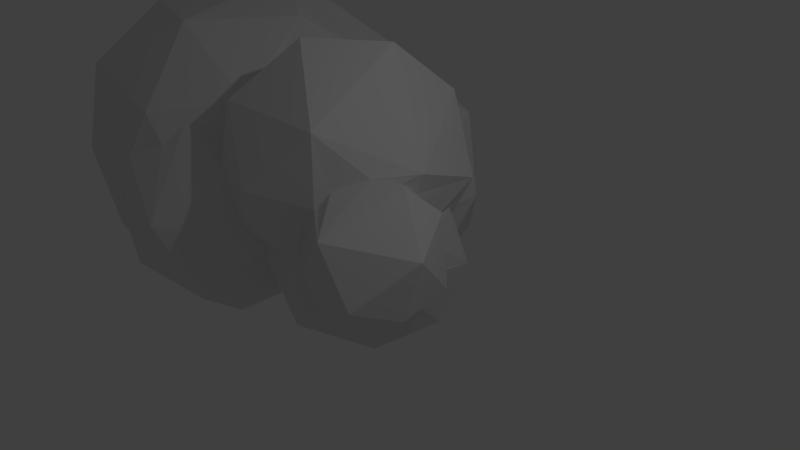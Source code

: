# Source: Cloud9.blend  (saved by Blender 2.75.0; exported with 4.5.12 LTS)
import bpy
from mathutils import Matrix  # noqa: F401  (used for matrix-valued properties, if any)

bpy.ops.wm.read_factory_settings(use_empty=True)
scene = bpy.context.scene
scene.name = 'Scene'

# ---- collections
col_collection_1 = bpy.data.collections.new('Collection 1'); scene.collection.children.link(col_collection_1)

# ---- materials (node trees are filled in below, after node groups)
mat_material_001 = bpy.data.materials.new('Material.001')
mat_material_001.alpha_threshold = 0.0
mat_material_001.roughness = 0.5

# ---- material node trees
mat_material_001.use_nodes = True; mat_material_001.node_tree.nodes.clear()
_N = mat_material_001.node_tree.nodes; _L = mat_material_001.node_tree.links
n0 = _N.new('ShaderNodeOutputMaterial'); n0.name = 'Material Output'; n0.location = (300, 300)
n1 = _N.new('ShaderNodeBsdfDiffuse'); n1.name = 'Diffuse BSDF'; n1.location = (10, 300)
_L.new(n1.outputs[0], n0.inputs[0])
n0.is_active_output = True

# ---- world
world_world = bpy.data.worlds.new('World'); scene.world = world_world
world_world.color = (0.05088, 0.05088, 0.05088)
world_world.use_sun_shadow = False
world_world.sun_shadow_jitter_overblur = 0.0
world_world.cycles.sampling_method = 'MANUAL'
world_world.cycles.sample_map_resolution = 256

# ---- cameras
cam_camera = bpy.data.cameras.new('Camera')
cam_camera.clip_end = 100.0
cam_camera.lens = 35.0
cam_camera.sensor_width = 32.0
cam_camera.sensor_height = 18.0
cam_camera.ortho_scale = 7.314
cam_camera.dof.focus_distance = 0.0

# ---- lights
light_lamp = bpy.data.lights.new('Lamp', 'POINT')
light_lamp.transmission_factor = 0.0
light_lamp.cutoff_distance = 30.0
light_lamp.energy = 100.0
light_lamp.shadow_buffer_clip_start = 1.001
light_lamp.shadow_soft_size = 0.1
light_lamp.shadow_maximum_resolution = 0.006
light_lamp.use_absolute_resolution = True
light_lamp.cycles.use_multiple_importance_sampling = False

# ---- meshes
me_icosphere_005 = bpy.data.meshes.new('Icosphere.005')
me_icosphere_005.from_pydata([(0.4253, -0.309, -0.8507), (-0.07502, -0.2695, -0.999), (-0.5257, 5.96e-08, -0.8507), (0.4253, 0.1278, -0.8507), (0.3777, 0.2744, -0.8674), (0.3965, -0.3976, -0.7931), (0.3698, -0.3934, -0.8025), (0.3302, -0.4062, -0.8025), (0.1439, -0.5925, -0.7111), (-0.1625, 0.5, -0.8507), (0.7672, 0.4522, -0.9362), (0.4599, -0.04779, -0.8242), (0.2944, 0.3515, -0.8507), (0.3015, 0.3297, -0.8572), (0.06681, -0.7329, -0.6004), (0.03641, -0.8265, -0.4928), (-0.5215, -0.724, -0.5238), (0.4929, -0.3581, -0.7592), (0.3489, -0.4, -0.8078), (0.2004, -0.6829, -0.7103), (-0.8497, 0.2723, -0.5238), (0.4671, -0.06198, -0.8187), (0.1788, 0.5721, -0.7333), (0.1715, -0.962, -0.4475), (0.01951, -0.8326, -0.4765), (0.63, -0.6081, -0.7111), (0.5194, -0.3118, -0.7499), (-0.9511, -0.309, 1.863e-09), (-0.5878, -0.809, 1.863e-09), (0.9194, 0.08498, -0.8187), (0.6162, -0.1703, -0.7048), (0.1278, 0.8194, -0.5061), (0.1011, 0.7799, -0.5492), (0.1188, 0.7257, -0.6116), (-0.01446, -0.9372, -0.1805), (0.63, -0.2043, -0.7111), (0.5461, -0.2652, -0.7406), (-0.4669, 0.8923, -0.2375), (-0.9511, 0.309, 1.863e-09), (2.384e-07, -1.0, 1.863e-09), (0.7961, -0.2947, -0.572), (0.6508, -0.1892, -0.6829), (0.6223, -0.1807, -0.6958), (0.6203, -0.1807, -0.6963), (2.384e-07, 1.0, 1.863e-09), (0.09875, 0.9283, -0.1975), (0.09789, 0.9116, -0.2452), (0.4068, 0.9011, -0.6989), (0.8946, -0.4159, -0.509), (0.8911, -0.394, -0.5116), (0.6009, -0.1949, -0.7111), (0.6967, -0.8765, -0.4975), (-0.8475, 0.2792, 0.5238), (-0.5274, -0.7197, 0.5238), (1.256, 0.3297, -0.5614), (1.061, -0.01767, -0.6276), (0.9549, -0.1235, -0.6097), (0.8982, -0.2106, -0.5734), (0.8842, -0.2535, -0.5455), (0.1006, 0.9548, -0.1335), (1.0, 0.8998, -0.5598), (0.001105, -0.9456, -0.1553), (0.8924, -0.459, -0.4939), (0.8934, -0.4661, -0.4899), (0.8889, -0.3873, -0.5112), (0.5618, -1.052, -0.04741), (0.003618, 0.8923, 0.5238), (0.2764, -0.8506, 0.4472), (1.217, 0.1678, -0.5372), (1.151, 0.12, -0.5875), (1.096, 0.05151, -0.6183), (0.8879, -0.3841, -0.511), (0.8571, -0.2944, -0.5089), (0.1048, 0.9449, -0.1047), (0.838, 1.116, -0.1026), (0.05915, -0.957, -0.1183), (0.9554, -0.6253, -0.1908), (0.9471, -0.6319, -0.2165), (0.9475, -0.6281, -0.2102), (0.966, -0.6181, -0.1567), (0.9654, -0.6192, -0.1553), (-0.4253, 0.309, 0.8507), (-0.4253, -0.309, 0.8507), (0.1611, -0.923, 0.185), (0.1625, -0.5, 0.8507), (1.336, 0.5745, -0.145), (1.267, 0.2317, -0.4601), (0.1695, 0.9449, 1.863e-09), (0.1323, -0.957, 1.863e-09), (0.9672, -0.6189, -0.1567), (0.935, -0.7368, -0.02477), (0.8834, -0.6929, -0.0346), (0.1694, -0.9275, 0.1911), (0.2411, 0.8885, 0.2487), (0.1461, -0.9348, 0.1329), (0.6497, -0.5328, 0.5184), (0.6456, -0.5251, 0.5282), (0.6463, -0.5074, 0.5446), (0.6487, -0.5, 0.5501), (1.336, 0.2785, -0.145), (1.321, 0.2932, -0.2204), (1.308, 0.2345, -0.4962), (0.5854, 1.036, 0.2699), (0.9722, -0.6223, -0.1565), (0.3871, -0.8358, 0.2882), (0.4578, -0.7324, 0.4008), (0.3335, 0.8446, 0.3532), (0.4613, 0.6445, 0.5287), (0.08847, 0.2723, 0.9943), (0.2419, -0.8901, 0.2353), (0.4602, -0.7302, 0.4005), (0.6517, -0.3876, 0.5988), (0.5257, 0.0, 0.8507), (1.326, 0.2825, -0.06596), (1.331, 0.2747, -0.1041), (1.128, 0.7257, 0.2714), (1.249, -0.6906, -0.0953), (0.9978, -0.6346, -0.1441), (1.196, -0.6888, -0.09421), (0.8773, -0.6958, -0.01741), (0.7336, -0.706, 0.2498), (0.3396, 0.8422, 0.3564), (0.4449, 0.7072, 0.4794), (0.4579, -0.7318, 0.4008), (0.6518, -0.612, 0.3352), (0.6629, -0.578, 0.3931), (0.6447, -0.2517, 0.6464), (1.318, 0.313, -0.006227), (1.368, 0.2566, -0.0588), (1.328, 0.2675, -0.07803), (1.296, 0.356, 0.1712), (1.273, 0.3722, 0.2159), (0.6401, 0.669, 0.5474), (1.279, -0.6992, -0.08531), (1.11, -0.8313, 0.2581), (0.8218, -0.7217, 0.1377), (0.455, -0.7352, 0.3981), (0.7649, -0.7141, 0.2194), (0.7215, -0.6877, 0.2581), (0.6015, 0.388, 0.6296), (0.6363, 0.3402, 0.6296), (1.669, 0.1685, 0.197), (1.567, 0.1312, -0.02794), (1.536, 0.1534, -0.03019), (1.427, 0.2321, -0.02016), (1.229, 0.3952, 0.2581), (1.002, 0.3382, 0.5232), (0.9943, 0.3361, 0.5287), (1.289, -0.6881, -0.08501), (0.8049, -0.7262, 0.1893), (1.419, -0.7117, 0.1621), (0.8158, -0.7227, 0.1601), (0.7382, -0.703, 0.2409), (0.7981, -0.7217, 0.1955), (0.6374, 0.3297, 0.6314), (0.9629, 0.3297, 0.5389), (0.9708, 0.3329, 0.5361), (0.6652, -0.5936, 0.3352), (0.7762, -0.654, 0.5895), (0.7419, 0.04703, 0.7155), (0.7065, 0.0, 0.6528), (1.558, 0.1359, -0.02961), (1.156, 0.4087, 0.3333), (1.32, -0.6828, -0.06766), (1.431, -0.7117, 0.1817), (1.416, -0.7105, 0.1523), (0.9321, 0.3214, 0.5648), (0.7112, 0.09088, 0.621), (1.037, -0.3847, 0.8956), (1.57, 0.1256, -0.026), (1.672, -0.1255, 0.05006), (1.623, 0.04194, 0.05363), (1.62, 0.05072, 0.05294), (1.618, 0.05432, 0.05036), (1.44, 0.266, 0.5832), (1.322, -0.6825, -0.06669), (1.374, -0.6819, 0.01739), (1.373, -0.6674, -0.0197), (0.7919, 0.2198, 0.5648), (0.7366, 0.1692, 0.5701), (1.44, -0.6567, 0.5895), (1.672, -0.1257, 0.05011), (1.749, -0.2534, 0.3641), (1.699, -0.8514, 0.2101), (1.438, -0.7105, 0.1882), (1.382, -0.6716, -0.04862), (1.377, -0.6707, -0.02881), (1.324, -0.04297, 0.8639), (1.672, -0.1321, 0.05167), (1.711, -0.2713, 0.2581), (1.491, -0.7016, 0.2449), (1.403, -0.6751, -0.1239), (1.672, -0.1402, 0.05362), (1.706, -0.3109, 0.3033), (1.698, -0.2103, 0.1899), (1.857, -0.8217, -0.09538), (1.502, -0.6825, 0.2581), (1.528, -0.6251, 0.3244), (1.412, -0.7387, -0.09466), (1.674, -0.1654, 0.05976), (1.797, -0.4225, 0.363), (1.703, -0.3408, 0.3244), (1.703, -0.347, 0.3264), (1.59, -0.7727, -0.2355), (1.524, -0.6322, 0.3183), (1.42, -0.6757, -0.1698), (1.689, -0.1583, 0.04064), (1.627, -0.4767, 0.3615), (1.558, -0.6115, -0.2896), (1.432, -0.6735, -0.1843), (1.482, -0.662, -0.2204), (1.538, -0.6346, -0.267), (2.046, -0.5581, 0.1311), (1.637, -0.4872, 0.3771), (1.914, -0.2641, -0.1737), (1.709, -0.1616, 0.01739), (1.707, -0.1617, 0.02165), (1.863, -0.2501, 0.2064), (1.758, -0.5721, -0.3414), (1.593, -0.5804, -0.306), (1.639, -0.5114, -0.3332), (1.757, -0.2188, -0.1751), (1.745, -0.2015, -0.1229), (1.733, -0.1793, -0.03125), (1.664, -0.4771, -0.3332), (1.981, -0.6121, -0.1716), (1.749, -0.2132, -0.1559), (1.713, -0.4144, -0.3069), (1.733, -0.369, -0.2896), (1.75, -0.2147, -0.1601), (1.748, -0.3444, -0.2682), (1.757, -0.2816, -0.2204), (1.753, -0.2317, -0.1852), (1.582, -0.4451, -0.5877), (0.9831, -0.2106, -0.6663), (1.656, -0.05144, -0.571), (1.299, -0.7274, -0.3879), (1.212, -0.06784, -0.7416), (0.8943, -0.469, -0.4939), (1.135, -0.59, -0.5877), (1.693, 0.1213, -0.2708)], [], [(3, 0, 1), (1, 0, 5, 6, 18, 7, 8, 19), (1, 2, 9), (2, 1, 16), (3, 4, 13, 10, 11), (3, 11, 21, 30, 0), (1, 9, 12, 13, 4), (1, 19, 14, 15, 16), (5, 0, 17), (6, 5, 17, 26, 36, 35, 25, 18), (18, 19, 8), (9, 2, 20), (2, 16, 20), (12, 22, 47, 10, 13), (15, 14, 19, 23, 24), (24, 34, 61, 75, 39, 16, 15), (17, 0, 26), (18, 25, 19), (9, 20, 37), (20, 16, 27), (10, 29, 21), (9, 37, 31, 32, 33, 22), (26, 0, 36), (19, 25, 51), (19, 51, 23), (20, 27, 38), (27, 16, 28), (16, 39, 28), (21, 29, 40, 41, 42, 43, 30), (0, 30, 43, 50, 36), (31, 37, 44, 45, 46), (32, 31, 46, 59, 47), (24, 23, 34), (25, 35, 49), (23, 51, 65), (37, 20, 38), (38, 27, 52), (27, 28, 53), (28, 39, 53), (54, 29, 10), (40, 29, 55, 56, 57, 58, 72), (41, 40, 64, 49, 35), (41, 35, 42), (35, 50, 43), (45, 44, 87, 73, 59), (59, 46, 45), (23, 65, 61), (51, 25, 48, 62, 63), (44, 37, 66), (37, 38, 52), (27, 53, 52), (39, 67, 53), (54, 10, 60), (55, 29, 54, 68, 69, 70), (10, 47, 60), (64, 40, 72), (60, 47, 74), (65, 92, 94, 88, 75, 61), (76, 51, 63, 238, 77, 78), (79, 80, 65, 51, 76), (37, 52, 66), (52, 53, 82), (67, 39, 88, 94, 83, 92, 109, 104), (53, 67, 84), (54, 60, 85), (47, 59, 74), (73, 87, 93, 102, 59), (88, 39, 75), (89, 90, 91, 80, 79), (80, 91, 119, 135, 151, 149, 65), (106, 93, 87, 44, 66, 121), (66, 52, 81), (81, 52, 82), (82, 53, 84), (67, 95, 96, 97, 98, 84), (86, 54, 85, 99, 100, 101), (60, 74, 85), (74, 59, 102), (103, 90, 89), (136, 104, 109, 92, 65, 105), (65, 149, 105), (132, 107, 122, 66, 108), (108, 66, 81), (81, 82, 108), (82, 84, 108), (94, 92, 83), (95, 67, 104, 136, 105, 123, 110, 124, 125), (95, 125, 157, 138, 120, 158, 96), (96, 158, 97), (97, 158, 168, 126, 111, 98), (111, 112, 84), (99, 85, 130, 127, 113, 129, 114), (85, 74, 115), (74, 102, 115), (116, 133, 90, 103, 117, 118), (91, 90, 119), (105, 149, 153, 137, 152, 120, 138, 157, 124, 110), (106, 102, 93), (84, 112, 108), (111, 126, 159, 160, 112), (113, 128, 129), (130, 85, 115), (115, 102, 132), (90, 133, 134), (119, 90, 135), (121, 66, 122), (106, 121, 122, 107, 132, 102), (112, 140, 139, 132, 108), (123, 105, 110), (127, 141, 142, 143, 144, 128, 113), (130, 131, 145, 141, 127), (131, 115, 146, 162, 145), (146, 115, 132), (134, 133, 165, 150, 164, 184, 190), (147, 132, 139, 140, 154, 155, 156), (140, 112, 160, 167, 179, 154), (157, 125, 124), (143, 142, 161), (156, 166, 174, 162, 146, 147), (163, 133, 148), (137, 120, 152), (137, 153, 149, 151, 135, 90, 134, 120), (155, 154, 179, 178, 166), (166, 156, 155), (120, 134, 158), (159, 167, 160), (169, 142, 141, 170, 171, 172, 173), (174, 141, 145), (175, 133, 163), (150, 198, 183), (176, 198, 150), (177, 176, 165, 133, 175), (134, 180, 158), (158, 180, 168), (187, 159, 168), (166, 178, 179, 167, 159), (170, 141, 181), (141, 174, 182), (174, 166, 187), (164, 183, 204, 196, 190, 184), (134, 190, 180), (185, 198, 176, 177, 186), (187, 166, 159), (181, 141, 188), (141, 182, 202, 201, 193, 189), (182, 174, 187), (203, 183, 198), (168, 180, 187), (188, 141, 192), (189, 194, 199, 192, 141), (180, 182, 187), (203, 195, 183), (180, 190, 196, 204, 197, 213, 207, 182), (193, 200, 217, 194, 189), (195, 212, 183), (194, 217, 206), (201, 200, 193), (202, 182, 207, 213, 200, 201), (208, 203, 198, 209, 210, 211), (203, 218, 195), (197, 183, 213), (183, 212, 200), (209, 198, 205), (214, 215, 216, 206, 217), (218, 203, 208, 219, 220), (218, 225, 195), (225, 212, 195), (183, 200, 213), (214, 221, 222, 223, 215), (224, 218, 220), (212, 217, 200), (212, 214, 217), (222, 221, 226), (218, 224, 227, 228, 214), (225, 218, 214), (226, 221, 229), (214, 228, 230, 231, 232, 221), (225, 214, 212), (237, 233, 239), (237, 239, 234), (233, 237, 235), (239, 233, 236), (234, 239, 238), (237, 234, 56, 55, 70), (234, 238, 62, 48, 49, 64, 71, 72, 58, 57), (235, 237, 101), (236, 233, 219, 208, 211), (69, 237, 70), (56, 234, 57), (238, 239, 77), (233, 235, 230, 228, 227), (237, 69, 68, 86, 101), (239, 236, 77), (233, 227, 224, 220, 219), (235, 240, 231), (235, 101, 240), (77, 236, 118), (236, 210, 209, 205, 198, 191, 185, 186), (231, 240, 223, 222, 226, 229, 221, 232), (77, 117, 103, 89, 79, 76, 78), (236, 186, 177, 175, 163, 148, 133, 116, 118), (240, 172, 171, 216, 215, 223), (240, 144, 143, 161, 142, 169, 173), (240, 100, 99, 114, 129, 128, 144), (216, 171, 170, 181, 188, 192, 199, 206), (4, 3, 1), (7, 18, 8), (12, 9, 22), (11, 10, 21), (33, 47, 22), (32, 47, 33), (48, 25, 49), (50, 35, 36), (42, 35, 43), (34, 23, 61), (71, 64, 72), (68, 54, 86), (98, 111, 84), (131, 130, 115), (147, 146, 132), (126, 168, 159), (162, 174, 145), (164, 150, 183), (165, 176, 150), (191, 198, 185), (197, 204, 183), (199, 194, 206), (62, 238, 63), (211, 210, 236), (230, 235, 231), (117, 77, 118), (172, 240, 173), (100, 240, 101)])
me_icosphere_005.materials.append(mat_material_001)
me_icosphere_005.use_remesh_preserve_volume = False
me_icosphere_005.use_remesh_preserve_attributes = False
me_icosphere_005.use_mirror_vertex_groups = False
me_icosphere_005.update()

# ---- objects
ob_icosphere_005 = bpy.data.objects.new('Icosphere.005', me_icosphere_005)
ob_lamp = bpy.data.objects.new('Lamp', light_lamp)
ob_camera = bpy.data.objects.new('Camera', cam_camera)

# ---- transforms, parenting, visibility, modifiers, constraints
ob_icosphere_005.location = (-4.641, 1.417, -0.0482)
ob_icosphere_005.scale = (2.771, 2.771, 2.771)
ob_icosphere_005.lineart.crease_threshold = 0.0
ob_lamp.location = (4.076, 1.005, 5.904)
ob_lamp.rotation_euler = (0.6503, 0.05522, 1.866)
ob_lamp.lock_rotations_4d = False
ob_lamp.empty_display_type = 'ARROWS'
ob_lamp.color = (0.0, 0.0, 0.0, 0.0)
ob_lamp.lineart.crease_threshold = 0.0
ob_camera.location = (7.481, -6.508, 5.344)
ob_camera.rotation_euler = (1.109, 0.01082, 0.8149)
ob_camera.lock_rotations_4d = False
ob_camera.empty_display_type = 'ARROWS'
ob_camera.color = (0.0, 0.0, 0.0, 0.0)
ob_camera.display_type = 'WIRE'
ob_camera.lineart.crease_threshold = 0.0

# ---- collection membership
col_collection_1.objects.link(ob_icosphere_005)
col_collection_1.objects.link(ob_lamp)
col_collection_1.objects.link(ob_camera)

# ---- scene / render settings (as saved in the file)
scene.camera = ob_camera
scene.frame_start = 1; scene.frame_end = 250; scene.frame_set(1)
scene.render.engine = 'CYCLES'
scene.render.resolution_percentage = 50
scene.render.dither_intensity = 0.0
scene.cycles.use_denoising = False
scene.cycles.samples = 10
scene.cycles.sampling_pattern = 'TABULATED_SOBOL'
scene.cycles.light_sampling_threshold = 0.0
scene.cycles.use_adaptive_sampling = False
scene.cycles.use_light_tree = False
scene.cycles.blur_glossy = 0.0
scene.cycles.pixel_filter_type = 'GAUSSIAN'
scene.cycles.sample_clamp_indirect = 0.0
scene.view_settings.view_transform = 'Standard'
bpy.context.view_layer.update()
